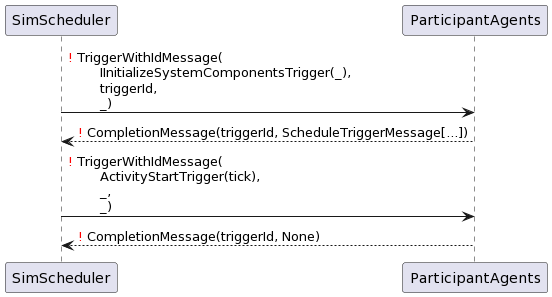

The diagram above was rendered by PlantUML. Its source (embedded in the PNG):
@startuml
SimScheduler -> ParticipantAgents: <font color=red>!</font> TriggerWithIdMessage(\n\tIInitializeSystemComponentsTrigger(_),\n\ttriggerId,\n\t_)
ParticipantAgents --> SimScheduler: <font color=red>!</font> CompletionMessage(triggerId, ScheduleTriggerMessage[...])
SimScheduler -> ParticipantAgents: <font color=red>!</font> TriggerWithIdMessage(\n\tActivityStartTrigger(tick),\n\t_,\n\t_)
ParticipantAgents --> SimScheduler: <font color=red>!</font> CompletionMessage(triggerId, None)
@enduml